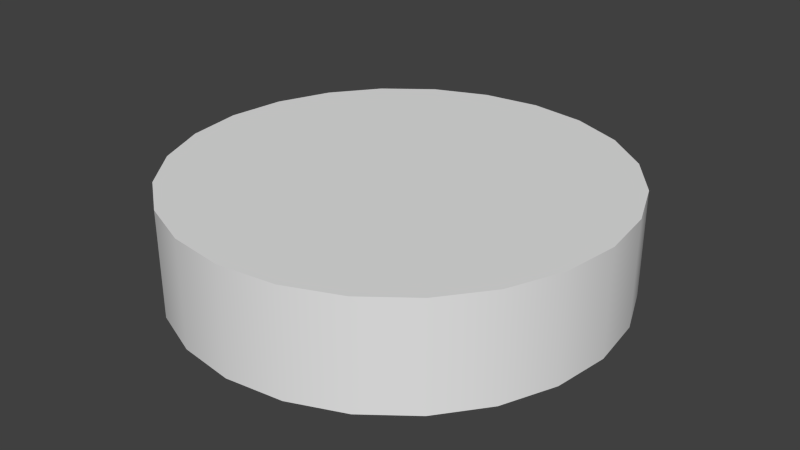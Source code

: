 # Source: nrapb2.blend  (saved by Blender 2.69.0; exported with 4.5.12 LTS)
import bpy
from mathutils import Matrix  # noqa: F401  (used for matrix-valued properties, if any)

bpy.ops.wm.read_factory_settings(use_empty=True)
scene = bpy.context.scene
scene.name = 'Scene'

# ---- collections
col_collection_1 = bpy.data.collections.new('Collection 1'); scene.collection.children.link(col_collection_1)

# ---- materials (node trees are filled in below, after node groups)
mat_material = bpy.data.materials.new('Material')
mat_material.alpha_threshold = 0.0
mat_material.use_transparent_shadow = False
mat_material.roughness = 0.5
mat_material.line_color = (0.0, 0.0, 0.0, 1.0)

# ---- material node trees

# ---- world
world_world = bpy.data.worlds.new('World'); scene.world = world_world
world_world.color = (0.05088, 0.05088, 0.05088)
world_world.use_sun_shadow = False
world_world.sun_shadow_jitter_overblur = 0.0
world_world.cycles.sampling_method = 'MANUAL'
world_world.cycles.sample_map_resolution = 256

# ---- meshes
me_cylinder = bpy.data.meshes.new('Cylinder')
me_cylinder.from_pydata([(0.0, 1.25, -0.25), (0.0, 1.25, 0.25), (0.3235, 1.207, -0.25), (0.3235, 1.207, 0.25), (0.625, 1.083, -0.25), (0.625, 1.083, 0.25), (0.8839, 0.8839, -0.25), (0.8839, 0.8839, 0.25), (1.083, 0.625, -0.25), (1.083, 0.625, 0.25), (1.207, 0.3235, -0.25), (1.207, 0.3235, 0.25), (1.25, 9.437e-08, -0.25), (1.25, 9.437e-08, 0.25), (1.207, -0.3235, -0.25), (1.207, -0.3235, 0.25), (1.083, -0.625, -0.25), (1.083, -0.625, 0.25), (0.8839, -0.8839, -0.25), (0.8839, -0.8839, 0.25), (0.625, -1.083, -0.25), (0.625, -1.083, 0.25), (0.3235, -1.207, -0.25), (0.3235, -1.207, 0.25), (4.868e-07, -1.25, -0.25), (4.868e-07, -1.25, 0.25), (-0.3235, -1.207, -0.25), (-0.3235, -1.207, 0.25), (-0.625, -1.083, -0.25), (-0.625, -1.083, 0.25), (-0.8839, -0.8839, -0.25), (-0.8839, -0.8839, 0.25), (-1.083, -0.625, -0.25), (-1.083, -0.625, 0.25), (-1.207, -0.3235, -0.25), (-1.207, -0.3235, 0.25), (-1.25, -5.811e-07, -0.25), (-1.25, -5.811e-07, 0.25), (-1.207, 0.3235, -0.25), (-1.207, 0.3235, 0.25), (-1.083, 0.625, -0.25), (-1.083, 0.625, 0.25), (-0.8839, 0.8839, -0.25), (-0.8839, 0.8839, 0.25), (-0.625, 1.083, -0.25), (-0.625, 1.083, 0.25), (-0.3235, 1.207, -0.25), (-0.3235, 1.207, 0.25), (0.0, 1.25, 0.114), (0.3235, 1.207, 0.114), (-0.3235, 1.207, 0.114), (0.3235, 1.207, -0.1092), (-0.3235, 1.207, -0.1092), (0.0, 1.25, -0.1092), (0.0, 1.25, -0.25), (0.3235, 1.207, -0.25), (0.3235, 1.207, 0.25), (0.0, 1.25, 0.25), (0.625, 1.083, -0.25), (0.625, 1.083, 0.25), (0.8839, 0.8839, -0.25), (0.8839, 0.8839, 0.25), (1.083, 0.625, -0.25), (1.083, 0.625, 0.25), (1.207, 0.3235, -0.25), (1.207, 0.3235, 0.25), (1.25, 9.437e-08, -0.25), (1.25, 9.437e-08, 0.25), (1.207, -0.3235, -0.25), (1.207, -0.3235, 0.25), (1.083, -0.625, -0.25), (1.083, -0.625, 0.25), (0.8839, -0.8839, -0.25), (0.8839, -0.8839, 0.25), (0.625, -1.083, -0.25), (0.625, -1.083, 0.25), (0.3235, -1.207, -0.25), (0.3235, -1.207, 0.25), (4.868e-07, -1.25, -0.25), (4.868e-07, -1.25, 0.25), (-0.3235, -1.207, -0.25), (-0.3235, -1.207, 0.25), (-0.625, -1.083, -0.25), (-0.625, -1.083, 0.25), (-0.8839, -0.8839, -0.25), (-0.8839, -0.8839, 0.25), (-1.083, -0.625, -0.25), (-1.083, -0.625, 0.25), (-1.207, -0.3235, -0.25), (-1.207, -0.3235, 0.25), (-1.25, -5.811e-07, -0.25), (-1.25, -5.811e-07, 0.25), (-1.207, 0.3235, -0.25), (-1.207, 0.3235, 0.25), (-1.083, 0.625, -0.25), (-1.083, 0.625, 0.25), (-0.8839, 0.8839, -0.25), (-0.8839, 0.8839, 0.25), (-0.625, 1.083, -0.25), (-0.625, 1.083, 0.25), (-0.3235, 1.207, -0.25), (-0.3235, 1.207, 0.25)], [], [(48, 1, 3, 49), (94, 41, 43, 96), (80, 27, 29, 82), (70, 17, 19, 72), (66, 13, 15, 68), (86, 33, 35, 88), (84, 31, 33, 86), (90, 37, 39, 92), (74, 21, 23, 76), (68, 15, 17, 70), (60, 7, 9, 62), (56, 57, 47, 99, 97, 95, 93, 91, 89, 87, 85, 83, 81, 79, 77, 75, 73, 71, 69, 67, 65, 63, 61, 59), (50, 101, 1, 48), (0, 2, 4, 6, 8, 10, 12, 14, 16, 18, 20, 22, 24, 26, 28, 30, 32, 34, 36, 38, 40, 42, 44, 46), (53, 48, 49, 51), (55, 51, 49, 3, 5, 58), (62, 9, 11, 64), (96, 43, 45, 98), (72, 19, 21, 74), (92, 39, 41, 94), (52, 50, 48, 53), (98, 45, 101, 50, 52, 100), (54, 53, 51, 55), (64, 11, 13, 66), (82, 29, 31, 84), (88, 35, 37, 90), (76, 23, 25, 78), (78, 25, 27, 80), (58, 5, 7, 60), (100, 52, 53, 54)])
me_cylinder.polygons.foreach_set('use_smooth', [True] * 30)
_uv = me_cylinder.uv_layers.new(name='UVMap')
_uv.uv.foreach_set('vector', [0.7594, 0.8929, 0.7594, 0.9464, 0.8287, 0.9464, 0.8287, 0.8929, 0.8932, 0.8394, 0.8932, 0.9464, 0.9486, 0.9464, 0.9486, 0.8394, 0.6901, 0.8394, 0.6901, 0.9464, 0.6256, 0.9464, 0.6256, 0.8394, 0.6256, 0.8394, 0.6256, 0.9464, 0.5702, 0.9464, 0.5702, 0.8394, 0.7594, 0.8394, 0.7594, 0.9464, 0.6901, 0.9464, 0.6901, 0.8394, 0.6256, 0.8394, 0.6256, 0.9464, 0.6901, 0.9464, 0.6901, 0.8394, 0.5702, 0.8394, 0.5702, 0.9464, 0.6256, 0.9464, 0.6256, 0.8394, 0.7594, 0.8394, 0.7594, 0.9464, 0.8287, 0.9464, 0.8287, 0.8394, 0.8932, 0.8394, 0.8932, 0.9464, 0.8287, 0.9464, 0.8287, 0.8394, 0.6901, 0.8394, 0.6901, 0.9464, 0.6256, 0.9464, 0.6256, 0.8394, 0.9486, 0.8394, 0.9486, 0.9464, 0.8932, 0.9464, 0.8932, 0.8394, 0.1753, 0.8717, 0.1843, 0.8706, 0.1927, 0.8671, 0.1999, 0.8615, 0.2055, 0.8543, 0.2089, 0.8459, 0.2101, 0.8369, 0.2089, 0.8279, 0.2055, 0.8195, 0.1999, 0.8123, 0.1927, 0.8068, 0.1843, 0.8033, 0.1753, 0.8021, 0.1663, 0.8033, 0.1579, 0.8068, 0.1507, 0.8123, 0.1451, 0.8195, 0.1417, 0.8279, 0.1405, 0.8369, 0.1417, 0.8459, 0.1451, 0.8543, 0.1507, 0.8615, 0.1579, 0.8671, 0.1663, 0.8706, 0.6901, 0.8929, 0.6901, 0.9464, 0.7594, 0.9464, 0.7594, 0.8929, 0.1781, 0.8647, 0.1868, 0.8635, 0.1948, 0.8602, 0.2018, 0.8549, 0.2071, 0.848, 0.2104, 0.8399, 0.2115, 0.8312, 0.2104, 0.8226, 0.2071, 0.8145, 0.2018, 0.8076, 0.1948, 0.8023, 0.1868, 0.799, 0.1781, 0.7978, 0.1695, 0.799, 0.1614, 0.8023, 0.1545, 0.8076, 0.1492, 0.8145, 0.1458, 0.8226, 0.1447, 0.8312, 0.1458, 0.8399, 0.1492, 0.848, 0.1545, 0.8549, 0.1614, 0.8602, 0.1695, 0.8635, 0.8141, 0.265, 0.8141, 0.373, 0.6544, 0.373, 0.6544, 0.265, 0.8287, 0.8394, 0.8038, 0.876, 0.8287, 0.8929, 0.8287, 0.9464, 0.8932, 0.9464, 0.8932, 0.8394, 0.8932, 0.8394, 0.8932, 0.9464, 0.8287, 0.9464, 0.8287, 0.8394, 0.5702, 0.8394, 0.5702, 0.9464, 0.6256, 0.9464, 0.6256, 0.8394, 0.9486, 0.8394, 0.9486, 0.9464, 0.8932, 0.9464, 0.8932, 0.8394, 0.8287, 0.8394, 0.8287, 0.9464, 0.8932, 0.9464, 0.8932, 0.8394, 0.9738, 0.265, 0.9738, 0.373, 0.8141, 0.373, 0.8141, 0.265, 0.6256, 0.8394, 0.6256, 0.9464, 0.6901, 0.9464, 0.6692, 0.9504, 0.6901, 0.8662, 0.6901, 0.8394, 0.7594, 0.8394, 0.7594, 0.8662, 0.8287, 0.8662, 0.8287, 0.8394, 0.8287, 0.8394, 0.8287, 0.9464, 0.7594, 0.9464, 0.7594, 0.8394, 0.6256, 0.8394, 0.6256, 0.9464, 0.5702, 0.9464, 0.5702, 0.8394, 0.6901, 0.8394, 0.6901, 0.9464, 0.7594, 0.9464, 0.7594, 0.8394, 0.8287, 0.8394, 0.8287, 0.9464, 0.7594, 0.9464, 0.7594, 0.8394, 0.7594, 0.8394, 0.7594, 0.9464, 0.6901, 0.9464, 0.6901, 0.8394, 0.8932, 0.8394, 0.8932, 0.9464, 0.9486, 0.9464, 0.9486, 0.8394, 0.6901, 0.8394, 0.6901, 0.8662, 0.7594, 0.8662, 0.7594, 0.8394])
me_cylinder.materials.append(mat_material)
me_cylinder.use_remesh_preserve_volume = False
me_cylinder.use_remesh_preserve_attributes = False
me_cylinder.use_mirror_vertex_groups = False
me_cylinder.update()

# ---- objects
ob_cylinder = bpy.data.objects.new('Cylinder', me_cylinder)

# ---- transforms, parenting, visibility, modifiers, constraints
ob_cylinder.location = (0.0, 0.0, 0.0)
ob_cylinder.scale = (1.0, 1.0, 1.2)
ob_cylinder.lineart.crease_threshold = 0.0

# ---- collection membership
col_collection_1.objects.link(ob_cylinder)

# ---- scene / render settings (as saved in the file)
scene.frame_start = 1; scene.frame_end = 250; scene.frame_set(2)
scene.render.engine = 'BLENDER_EEVEE_NEXT'
scene.render.image_settings.compression = 90
scene.render.resolution_percentage = 50
scene.render.dither_intensity = 0.0
scene.cycles.use_denoising = False
scene.cycles.samples = 10
scene.cycles.sampling_pattern = 'TABULATED_SOBOL'
scene.cycles.light_sampling_threshold = 0.0
scene.cycles.use_adaptive_sampling = False
scene.cycles.use_light_tree = False
scene.cycles.blur_glossy = 0.0
scene.cycles.volume_bounces = 1
scene.cycles.pixel_filter_type = 'GAUSSIAN'
scene.cycles.sample_clamp_indirect = 0.0
scene.view_settings.view_transform = 'Standard'
bpy.context.view_layer.update()

# ---- added for rendering (the .blend has no active camera and no usable light): camera, sun
cam_auto = bpy.data.cameras.new('AutoCamera')
cam_auto.lens = 50.0
cam_auto.sensor_width = 36.0
cam_auto.clip_end = 1000.0
ob_auto_camera = bpy.data.objects.new('AutoCamera', cam_auto)
scene.collection.objects.link(ob_auto_camera)
ob_auto_camera.location = (3.31793, -3.98152, 2.65435)
ob_auto_camera.rotation_euler = (1.09748, -7.21219e-08, 0.694738)
scene.camera = ob_auto_camera
light_auto_sun = bpy.data.lights.new('AutoSun', 'SUN')
light_auto_sun.energy = 3.0
light_auto_sun.angle = 0.0523599
ob_auto_sun = bpy.data.objects.new('AutoSun', light_auto_sun)
scene.collection.objects.link(ob_auto_sun)
ob_auto_sun.rotation_euler = (0.872665, 0.174533, 0.523599)
bpy.context.view_layer.update()
